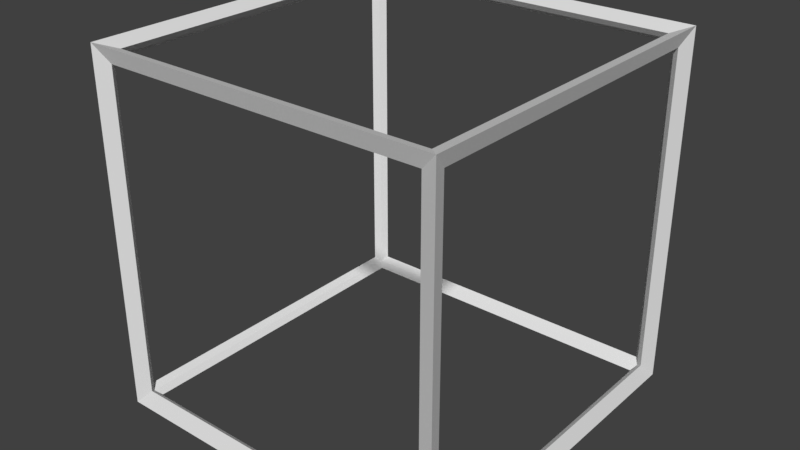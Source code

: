 # Source: untitled2.blend  (saved by Blender 2.79.0; exported with 4.5.12 LTS)
import bpy
from mathutils import Matrix  # noqa: F401  (used for matrix-valued properties, if any)

bpy.ops.wm.read_factory_settings(use_empty=True)
scene = bpy.context.scene
scene.name = 'Scene'

# ---- collections
col_collection_1 = bpy.data.collections.new('Collection 1'); scene.collection.children.link(col_collection_1)

# ---- world
world_world = bpy.data.worlds.new('World'); scene.world = world_world
world_world.color = (0.05088, 0.05088, 0.05088)
world_world.use_sun_shadow = False
world_world.sun_shadow_jitter_overblur = 0.0
world_world.cycles.sampling_method = 'MANUAL'

# ---- meshes
me_cube_001 = bpy.data.meshes.new('Cube.001')
me_cube_001.from_pydata([(-1.0, -1.0, -1.0), (-1.0, -1.0, 1.0), (-1.0, 1.0, -1.0), (-1.0, 1.0, 1.0), (1.0, -1.0, -1.0), (1.0, -1.0, 1.0), (1.0, 1.0, -1.0), (1.0, 1.0, 1.0)], [], [(0, 1, 3, 2), (2, 3, 7, 6), (6, 7, 5, 4), (4, 5, 1, 0), (2, 6, 4, 0), (7, 3, 1, 5)])
me_cube_001.use_remesh_preserve_volume = False
me_cube_001.use_remesh_preserve_attributes = False
me_cube_001.use_mirror_vertex_groups = False
me_cube_001.update()

# ---- objects
ob_cube = bpy.data.objects.new('Cube', me_cube_001)

# ---- transforms, parenting, visibility, modifiers, constraints
ob_cube.location = (0.0, 0.0, 0.0)
ob_cube.lineart.crease_threshold = 0.0
_m = ob_cube.modifiers.new('Wireframe', 'WIREFRAME')
_m.thickness = 0.1218

# ---- collection membership
col_collection_1.objects.link(ob_cube)

# ---- scene / render settings (as saved in the file)
scene.frame_start = 1; scene.frame_end = 250; scene.frame_set(1)
scene.render.engine = 'BLENDER_EEVEE_NEXT'
scene.render.resolution_percentage = 50
scene.render.dither_intensity = 0.0
scene.cycles.use_denoising = False
scene.cycles.samples = 128
scene.cycles.sampling_pattern = 'TABULATED_SOBOL'
scene.cycles.use_adaptive_sampling = False
scene.cycles.use_light_tree = False
scene.cycles.blur_glossy = 0.0
scene.cycles.sample_clamp_indirect = 0.0
scene.view_settings.view_transform = 'Standard'
bpy.context.view_layer.update()

# ---- added for rendering (the .blend has no active camera and no usable light): camera, sun
cam_auto = bpy.data.cameras.new('AutoCamera')
cam_auto.lens = 50.0
cam_auto.sensor_width = 36.0
cam_auto.clip_end = 1000.0
ob_auto_camera = bpy.data.objects.new('AutoCamera', cam_auto)
scene.collection.objects.link(ob_auto_camera)
ob_auto_camera.location = (3.31776, -3.98132, 2.65421)
ob_auto_camera.rotation_euler = (1.09748, -7.21219e-08, 0.694738)
scene.camera = ob_auto_camera
light_auto_sun = bpy.data.lights.new('AutoSun', 'SUN')
light_auto_sun.energy = 3.0
light_auto_sun.angle = 0.0523599
ob_auto_sun = bpy.data.objects.new('AutoSun', light_auto_sun)
scene.collection.objects.link(ob_auto_sun)
ob_auto_sun.rotation_euler = (0.872665, 0.174533, 0.523599)
bpy.context.view_layer.update()
